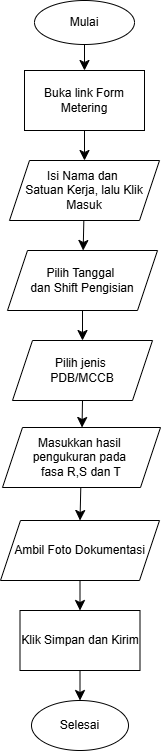

The diagram above was exported from draw.io. Its source (the exported page's mxGraphModel, read from the mxfile embedded in the PNG):
<mxGraphModel dx="1017" dy="478" grid="1" gridSize="10" guides="1" tooltips="1" connect="1" arrows="1" fold="1" page="1" pageScale="1" pageWidth="850" pageHeight="1100" math="0" shadow="0">
  <root>
    <mxCell id="0" />
    <mxCell id="1" parent="0" />
    <mxCell id="cRP9vzJOdXqy2dq2Sqqm-5" style="edgeStyle=none;curved=1;rounded=0;orthogonalLoop=1;jettySize=auto;html=1;fontSize=12;startSize=8;endSize=8;" edge="1" parent="1" source="cRP9vzJOdXqy2dq2Sqqm-1" target="cRP9vzJOdXqy2dq2Sqqm-2">
      <mxGeometry relative="1" as="geometry" />
    </mxCell>
    <mxCell id="cRP9vzJOdXqy2dq2Sqqm-1" value="Mulai" style="ellipse;whiteSpace=wrap;html=1;" vertex="1" parent="1">
      <mxGeometry x="200" y="80" width="100" height="44" as="geometry" />
    </mxCell>
    <mxCell id="cRP9vzJOdXqy2dq2Sqqm-6" style="edgeStyle=none;curved=1;rounded=0;orthogonalLoop=1;jettySize=auto;html=1;exitX=0.5;exitY=1;exitDx=0;exitDy=0;entryX=0.5;entryY=0;entryDx=0;entryDy=0;fontSize=12;startSize=8;endSize=8;" edge="1" parent="1" source="cRP9vzJOdXqy2dq2Sqqm-2" target="cRP9vzJOdXqy2dq2Sqqm-3">
      <mxGeometry relative="1" as="geometry" />
    </mxCell>
    <mxCell id="cRP9vzJOdXqy2dq2Sqqm-2" value="Buka link Form Metering" style="rounded=0;whiteSpace=wrap;html=1;" vertex="1" parent="1">
      <mxGeometry x="190" y="150" width="120" height="60" as="geometry" />
    </mxCell>
    <mxCell id="cRP9vzJOdXqy2dq2Sqqm-11" style="edgeStyle=none;curved=1;rounded=0;orthogonalLoop=1;jettySize=auto;html=1;fontSize=12;startSize=8;endSize=8;" edge="1" parent="1" source="cRP9vzJOdXqy2dq2Sqqm-3" target="cRP9vzJOdXqy2dq2Sqqm-8">
      <mxGeometry relative="1" as="geometry" />
    </mxCell>
    <mxCell id="cRP9vzJOdXqy2dq2Sqqm-3" value="Isi Nama dan&amp;nbsp;&lt;div&gt;Satuan Kerja, lalu Klik Masuk&lt;/div&gt;" style="shape=parallelogram;perimeter=parallelogramPerimeter;whiteSpace=wrap;html=1;fixedSize=1;" vertex="1" parent="1">
      <mxGeometry x="175" y="240" width="150" height="60" as="geometry" />
    </mxCell>
    <mxCell id="cRP9vzJOdXqy2dq2Sqqm-12" style="edgeStyle=none;curved=1;rounded=0;orthogonalLoop=1;jettySize=auto;html=1;exitX=0.5;exitY=1;exitDx=0;exitDy=0;entryX=0.5;entryY=0;entryDx=0;entryDy=0;fontSize=12;startSize=8;endSize=8;" edge="1" parent="1" source="cRP9vzJOdXqy2dq2Sqqm-8" target="cRP9vzJOdXqy2dq2Sqqm-9">
      <mxGeometry relative="1" as="geometry" />
    </mxCell>
    <mxCell id="cRP9vzJOdXqy2dq2Sqqm-8" value="Pilih Tanggal&amp;nbsp;&lt;div&gt;dan Shift Pengisian&lt;/div&gt;" style="shape=parallelogram;perimeter=parallelogramPerimeter;whiteSpace=wrap;html=1;fixedSize=1;" vertex="1" parent="1">
      <mxGeometry x="173" y="330" width="150" height="60" as="geometry" />
    </mxCell>
    <mxCell id="cRP9vzJOdXqy2dq2Sqqm-14" style="edgeStyle=none;curved=1;rounded=0;orthogonalLoop=1;jettySize=auto;html=1;exitX=0.5;exitY=1;exitDx=0;exitDy=0;fontSize=12;startSize=8;endSize=8;" edge="1" parent="1" source="cRP9vzJOdXqy2dq2Sqqm-9" target="cRP9vzJOdXqy2dq2Sqqm-13">
      <mxGeometry relative="1" as="geometry" />
    </mxCell>
    <mxCell id="cRP9vzJOdXqy2dq2Sqqm-9" value="Pilih jenis&amp;nbsp;&lt;div&gt;PDB/MCCB&lt;/div&gt;" style="shape=parallelogram;perimeter=parallelogramPerimeter;whiteSpace=wrap;html=1;fixedSize=1;" vertex="1" parent="1">
      <mxGeometry x="178" y="420" width="140" height="60" as="geometry" />
    </mxCell>
    <mxCell id="cRP9vzJOdXqy2dq2Sqqm-16" style="edgeStyle=none;curved=1;rounded=0;orthogonalLoop=1;jettySize=auto;html=1;entryX=0.5;entryY=0;entryDx=0;entryDy=0;fontSize=12;startSize=8;endSize=8;" edge="1" parent="1" source="cRP9vzJOdXqy2dq2Sqqm-13" target="cRP9vzJOdXqy2dq2Sqqm-15">
      <mxGeometry relative="1" as="geometry" />
    </mxCell>
    <mxCell id="cRP9vzJOdXqy2dq2Sqqm-13" value="Masukkan hasil&amp;nbsp;&lt;div&gt;pengukuran pada&amp;nbsp;&lt;/div&gt;&lt;div&gt;fasa R,S dan T&lt;/div&gt;" style="shape=parallelogram;perimeter=parallelogramPerimeter;whiteSpace=wrap;html=1;fixedSize=1;" vertex="1" parent="1">
      <mxGeometry x="168" y="507" width="158" height="60" as="geometry" />
    </mxCell>
    <mxCell id="cRP9vzJOdXqy2dq2Sqqm-18" style="edgeStyle=none;curved=1;rounded=0;orthogonalLoop=1;jettySize=auto;html=1;exitX=0.5;exitY=1;exitDx=0;exitDy=0;fontSize=12;startSize=8;endSize=8;" edge="1" parent="1" source="cRP9vzJOdXqy2dq2Sqqm-15" target="cRP9vzJOdXqy2dq2Sqqm-17">
      <mxGeometry relative="1" as="geometry" />
    </mxCell>
    <mxCell id="cRP9vzJOdXqy2dq2Sqqm-15" value="Ambil Foto Dokumentasi" style="shape=parallelogram;perimeter=parallelogramPerimeter;whiteSpace=wrap;html=1;fixedSize=1;" vertex="1" parent="1">
      <mxGeometry x="166" y="600" width="159" height="60" as="geometry" />
    </mxCell>
    <mxCell id="cRP9vzJOdXqy2dq2Sqqm-20" style="edgeStyle=none;curved=1;rounded=0;orthogonalLoop=1;jettySize=auto;html=1;exitX=0.5;exitY=1;exitDx=0;exitDy=0;entryX=0.5;entryY=0;entryDx=0;entryDy=0;fontSize=12;startSize=8;endSize=8;" edge="1" parent="1" source="cRP9vzJOdXqy2dq2Sqqm-17" target="cRP9vzJOdXqy2dq2Sqqm-19">
      <mxGeometry relative="1" as="geometry" />
    </mxCell>
    <mxCell id="cRP9vzJOdXqy2dq2Sqqm-17" value="Klik Simpan dan Kirim" style="rounded=0;whiteSpace=wrap;html=1;" vertex="1" parent="1">
      <mxGeometry x="185.5" y="690" width="120" height="60" as="geometry" />
    </mxCell>
    <mxCell id="cRP9vzJOdXqy2dq2Sqqm-19" value="Selesai" style="ellipse;whiteSpace=wrap;html=1;" vertex="1" parent="1">
      <mxGeometry x="197" y="780" width="97" height="50" as="geometry" />
    </mxCell>
  </root>
</mxGraphModel>